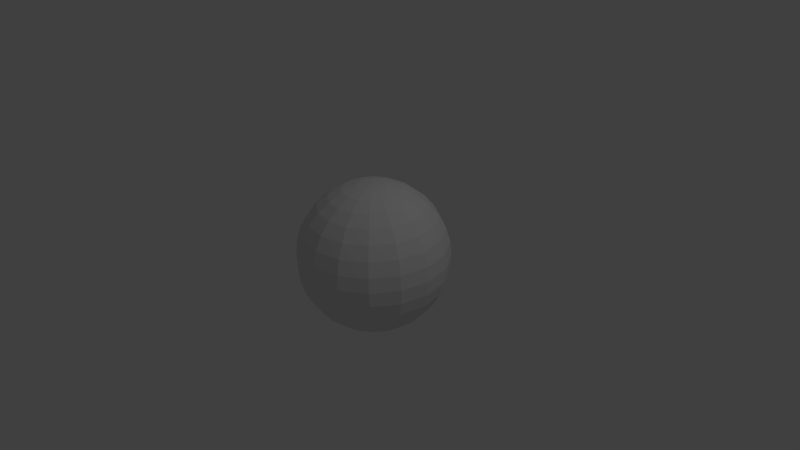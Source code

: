 # Source: unitsphere.blend  (saved by Blender 2.68.0; exported with 4.5.12 LTS)
import bpy
from mathutils import Matrix  # noqa: F401  (used for matrix-valued properties, if any)

bpy.ops.wm.read_factory_settings(use_empty=True)
scene = bpy.context.scene
scene.name = 'Scene'

# ---- collections
col_collection_1 = bpy.data.collections.new('Collection 1'); scene.collection.children.link(col_collection_1)

# ---- world
world_world = bpy.data.worlds.new('World'); scene.world = world_world
world_world.color = (0.05088, 0.05088, 0.05088)
world_world.use_sun_shadow = False
world_world.sun_shadow_jitter_overblur = 0.0
world_world.cycles.sampling_method = 'MANUAL'
world_world.cycles.sample_map_resolution = 256

# ---- cameras
cam_camera = bpy.data.cameras.new('Camera')
cam_camera.clip_end = 100.0
cam_camera.lens = 35.0
cam_camera.sensor_width = 32.0
cam_camera.sensor_height = 18.0
cam_camera.ortho_scale = 7.314
cam_camera.dof.focus_distance = 0.0
cam_camera.dof.aperture_fstop = 128.0

# ---- lights
light_lamp = bpy.data.lights.new('Lamp', 'POINT')
light_lamp.transmission_factor = 0.0
light_lamp.cutoff_distance = 30.0
light_lamp.energy = 100.0
light_lamp.shadow_buffer_clip_start = 1.001
light_lamp.shadow_soft_size = 0.1
light_lamp.shadow_maximum_resolution = 0.006
light_lamp.use_absolute_resolution = True
light_lamp.cycles.use_multiple_importance_sampling = False

# ---- meshes
me_sphere = bpy.data.meshes.new('Sphere')
me_sphere.from_pydata([(-0.1951, 0.0, 0.9808), (-0.3827, 0.0, 0.9239), (-0.5556, 0.0, 0.8315), (-0.7071, 0.0, 0.7071), (-0.8315, 0.0, 0.5556), (-0.9239, 0.0, 0.3827), (-0.9808, 0.0, 0.1951), (-1.0, 0.0, 7.55e-08), (-0.9808, 0.0, -0.1951), (-0.9239, 0.0, -0.3827), (-0.8315, 0.0, -0.5556), (-0.7071, 0.0, -0.7071), (-0.5556, 0.0, -0.8315), (-0.3827, 0.0, -0.9239), (-0.1951, 0.0, -0.9808), (-0.1802, 0.07466, 0.9808), (-0.3536, 0.1464, 0.9239), (-0.5133, 0.2126, 0.8315), (-0.6533, 0.2706, 0.7071), (-0.7682, 0.3182, 0.5556), (-0.8536, 0.3536, 0.3827), (-0.9061, 0.3753, 0.1951), (-0.9239, 0.3827, 1.192e-07), (-0.9061, 0.3753, -0.1951), (-0.8536, 0.3536, -0.3827), (-0.7682, 0.3182, -0.5556), (-0.6533, 0.2706, -0.7071), (-0.5133, 0.2126, -0.8315), (-0.3536, 0.1464, -0.9239), (-0.1802, 0.07466, -0.9808), (-0.1379, 0.1379, 0.9808), (-0.2706, 0.2706, 0.9239), (-0.3928, 0.3928, 0.8315), (-0.5, 0.5, 0.7071), (-0.5879, 0.5879, 0.5556), (-0.6533, 0.6533, 0.3827), (-0.6935, 0.6935, 0.1951), (-0.7071, 0.7071, 1.192e-07), (-0.6935, 0.6935, -0.1951), (-0.6533, 0.6533, -0.3827), (-0.5879, 0.5879, -0.5556), (-0.5, 0.5, -0.7071), (-0.3928, 0.3928, -0.8315), (-0.2706, 0.2706, -0.9239), (-0.1379, 0.1379, -0.9808), (-0.07466, 0.1802, 0.9808), (-0.1464, 0.3536, 0.9239), (-0.2126, 0.5133, 0.8315), (-0.2706, 0.6533, 0.7071), (-0.3182, 0.7682, 0.5556), (-0.3536, 0.8536, 0.3827), (-0.3753, 0.9061, 0.1951), (-0.3827, 0.9239, 1.192e-07), (-0.3753, 0.9061, -0.1951), (-0.3536, 0.8536, -0.3827), (-0.3182, 0.7682, -0.5556), (-0.2706, 0.6533, -0.7071), (-0.2126, 0.5133, -0.8315), (-0.1464, 0.3536, -0.9239), (-0.07466, 0.1802, -0.9808), (3.26e-07, 0.1951, 0.9808), (3.352e-07, 0.3827, 0.9239), (3.455e-07, 0.5556, 0.8315), (3.222e-07, 0.7071, 0.7071), (3.301e-07, 0.8315, 0.5556), (3.358e-07, 0.9239, 0.3827), (3.77e-07, 0.9808, 0.1951), (3.298e-07, 1.0, 1.192e-07), (3.22e-07, 0.9808, -0.1951), (3.539e-07, 0.9239, -0.3827), (3.301e-07, 0.8315, -0.5556), (3.222e-07, 0.7071, -0.7071), (3.64e-07, 0.5556, -0.8315), (3.494e-07, 0.3827, -0.9239), (3.288e-07, 0.1951, -0.9808), (0.07466, 0.1802, 0.9808), (0.1464, 0.3536, 0.9239), (0.2126, 0.5133, 0.8315), (0.2706, 0.6533, 0.7071), (0.3182, 0.7682, 0.5556), (0.3536, 0.8536, 0.3827), (0.3753, 0.9061, 0.1951), (0.3827, 0.9239, 1.192e-07), (0.3753, 0.9061, -0.1951), (0.3536, 0.8536, -0.3827), (0.3182, 0.7682, -0.5556), (0.2706, 0.6533, -0.7071), (0.2126, 0.5133, -0.8315), (0.1464, 0.3536, -0.9239), (0.07466, 0.1802, -0.9808), (0.138, 0.1379, 0.9808), (0.2706, 0.2706, 0.9239), (0.3928, 0.3928, 0.8315), (0.5, 0.5, 0.7071), (0.5879, 0.5879, 0.5556), (0.6533, 0.6533, 0.3827), (0.6935, 0.6935, 0.1951), (0.7071, 0.7071, 1.192e-07), (0.6935, 0.6935, -0.1951), (0.6533, 0.6533, -0.3827), (0.5879, 0.5879, -0.5556), (0.5, 0.5, -0.7071), (0.3928, 0.3928, -0.8315), (0.2706, 0.2706, -0.9239), (0.138, 0.1379, -0.9808), (0.1802, 0.07466, 0.9808), (0.3536, 0.1464, 0.9239), (0.5133, 0.2126, 0.8315), (0.6533, 0.2706, 0.7071), (0.7682, 0.3182, 0.5556), (0.8536, 0.3536, 0.3827), (0.9061, 0.3753, 0.1951), (0.9239, 0.3827, 1.192e-07), (0.9061, 0.3753, -0.1951), (0.8536, 0.3536, -0.3827), (0.7682, 0.3182, -0.5556), (0.6533, 0.2706, -0.7071), (0.5133, 0.2126, -0.8315), (0.3536, 0.1464, -0.9239), (0.1802, 0.07466, -0.9808), (0.1951, -1.378e-09, 0.9808), (0.3827, -3.15e-10, 0.9239), (0.5556, -3.815e-08, 0.8315), (0.7071, -5.142e-08, 0.7071), (0.8315, -6.402e-08, 0.5556), (0.9239, -6.972e-08, 0.3827), (0.9808, -8.818e-08, 0.1951), (1.0, -8.638e-09, 1.192e-07), (0.9808, -2.839e-08, -0.1951), (0.9239, -9.928e-09, -0.3827), (0.8315, -6.402e-08, -0.5556), (0.7071, -5.142e-08, -0.7071), (0.5556, -5.665e-08, -0.8315), (0.3827, -5.106e-08, -0.9239), (0.1951, 1.558e-09, -0.9808), (0.1802, -0.07466, 0.9808), (0.3536, -0.1464, 0.9239), (0.5133, -0.2126, 0.8315), (0.6533, -0.2706, 0.7071), (0.7682, -0.3182, 0.5556), (0.8536, -0.3536, 0.3827), (0.9061, -0.3753, 0.1951), (0.9239, -0.3827, 1.192e-07), (0.9061, -0.3753, -0.1951), (0.8536, -0.3536, -0.3827), (0.7682, -0.3182, -0.5556), (0.6533, -0.2706, -0.7071), (0.5133, -0.2126, -0.8315), (0.3536, -0.1464, -0.9239), (0.1802, -0.07466, -0.9808), (0.138, -0.1379, 0.9808), (0.2706, -0.2706, 0.9239), (0.3928, -0.3928, 0.8315), (0.5, -0.5, 0.7071), (0.5879, -0.5879, 0.5556), (0.6533, -0.6533, 0.3827), (0.6935, -0.6935, 0.1951), (0.7071, -0.7071, 1.192e-07), (0.6935, -0.6935, -0.1951), (0.6533, -0.6533, -0.3827), (0.5879, -0.5879, -0.5556), (0.5, -0.5, -0.7071), (0.3928, -0.3928, -0.8315), (0.2706, -0.2706, -0.9239), (0.138, -0.1379, -0.9808), (0.07466, -0.1802, 0.9808), (0.1464, -0.3536, 0.9239), (0.2126, -0.5133, 0.8315), (0.2706, -0.6533, 0.7071), (0.3182, -0.7682, 0.5556), (0.3536, -0.8536, 0.3827), (0.3753, -0.9061, 0.1951), (0.3827, -0.9239, 1.192e-07), (0.3753, -0.9061, -0.1951), (0.3536, -0.8536, -0.3827), (0.3182, -0.7682, -0.5556), (0.2706, -0.6533, -0.7071), (0.2126, -0.5133, -0.8315), (0.1464, -0.3536, -0.9239), (0.07466, -0.1802, -0.9808), (3.29e-07, -0.1951, 0.9808), (3.232e-07, -0.3827, 0.9239), (2.692e-07, -0.5556, 0.8315), (2.099e-07, -0.7071, 0.7071), (2.296e-07, -0.8315, 0.5556), (2.467e-07, -0.9239, 0.3827), (2.329e-07, -0.9808, 0.1951), (3.172e-07, -1.0, 1.192e-07), (3.155e-07, -0.9808, -0.1951), (2.561e-07, -0.9239, -0.3827), (2.296e-07, -0.8315, -0.5556), (2.099e-07, -0.7071, -0.7071), (2.597e-07, -0.5556, -0.8315), (2.586e-07, -0.3827, -0.9239), (3.125e-07, -0.1951, -0.9808), (-0.07466, -0.1802, 0.9808), (-0.1464, -0.3536, 0.9239), (-0.2126, -0.5133, 0.8315), (-0.2706, -0.6533, 0.7071), (-0.3182, -0.7682, 0.5556), (-0.3536, -0.8536, 0.3827), (-0.3753, -0.9061, 0.1951), (-0.3827, -0.9239, 1.192e-07), (-0.3753, -0.9061, -0.1951), (-0.3536, -0.8536, -0.3827), (-0.3182, -0.7682, -0.5556), (-0.2706, -0.6533, -0.7071), (-0.2126, -0.5133, -0.8315), (-0.1464, -0.3536, -0.9239), (-0.07466, -0.1802, -0.9808), (9.544e-08, -2.304e-07, 1.0), (-0.1379, -0.1379, 0.9808), (-0.2706, -0.2706, 0.9239), (-0.3928, -0.3928, 0.8315), (-0.5, -0.5, 0.7071), (-0.5879, -0.5879, 0.5556), (-0.6533, -0.6533, 0.3827), (-0.6935, -0.6935, 0.1951), (-0.7071, -0.7071, 1.192e-07), (-0.6935, -0.6935, -0.1951), (-0.6533, -0.6533, -0.3827), (-0.5879, -0.5879, -0.5556), (-0.5, -0.5, -0.7071), (-0.3928, -0.3928, -0.8315), (-0.2706, -0.2706, -0.9239), (-0.1379, -0.1379, -0.9808), (3.258e-07, 0.0, -1.0), (-0.1802, -0.07466, 0.9808), (-0.3536, -0.1464, 0.9239), (-0.5133, -0.2126, 0.8315), (-0.6533, -0.2706, 0.7071), (-0.7682, -0.3182, 0.5556), (-0.8536, -0.3536, 0.3827), (-0.9061, -0.3753, 0.1951), (-0.9239, -0.3827, 1.192e-07), (-0.9061, -0.3753, -0.1951), (-0.8536, -0.3536, -0.3827), (-0.7682, -0.3182, -0.5556), (-0.6533, -0.2706, -0.7071), (-0.5133, -0.2126, -0.8315), (-0.3536, -0.1464, -0.9239), (-0.1802, -0.07466, -0.9808)], [], [(13, 28, 27, 12), (8, 23, 22, 7), (3, 18, 17, 2), (14, 29, 28, 13), (9, 24, 23, 8), (4, 19, 18, 3), (10, 25, 24, 9), (5, 20, 19, 4), (11, 26, 25, 10), (6, 21, 20, 5), (1, 16, 15, 0), (12, 27, 26, 11), (7, 22, 21, 6), (2, 17, 16, 1), (28, 43, 42, 27), (23, 38, 37, 22), (18, 33, 32, 17), (29, 44, 43, 28), (24, 39, 38, 23), (19, 34, 33, 18), (25, 40, 39, 24), (20, 35, 34, 19), (26, 41, 40, 25), (21, 36, 35, 20), (16, 31, 30, 15), (27, 42, 41, 26), (22, 37, 36, 21), (17, 32, 31, 16), (31, 46, 45, 30), (42, 57, 56, 41), (37, 52, 51, 36), (32, 47, 46, 31), (43, 58, 57, 42), (38, 53, 52, 37), (33, 48, 47, 32), (44, 59, 58, 43), (39, 54, 53, 38), (34, 49, 48, 33), (40, 55, 54, 39), (35, 50, 49, 34), (41, 56, 55, 40), (36, 51, 50, 35), (50, 65, 64, 49), (56, 71, 70, 55), (51, 66, 65, 50), (46, 61, 60, 45), (57, 72, 71, 56), (52, 67, 66, 51), (47, 62, 61, 46), (58, 73, 72, 57), (53, 68, 67, 52), (48, 63, 62, 47), (59, 74, 73, 58), (54, 69, 68, 53), (49, 64, 63, 48), (55, 70, 69, 54), (69, 84, 83, 68), (64, 79, 78, 63), (70, 85, 84, 69), (65, 80, 79, 64), (71, 86, 85, 70), (66, 81, 80, 65), (61, 76, 75, 60), (72, 87, 86, 71), (67, 82, 81, 66), (62, 77, 76, 61), (73, 88, 87, 72), (68, 83, 82, 67), (63, 78, 77, 62), (74, 89, 88, 73), (88, 103, 102, 87), (83, 98, 97, 82), (78, 93, 92, 77), (89, 104, 103, 88), (84, 99, 98, 83), (79, 94, 93, 78), (85, 100, 99, 84), (80, 95, 94, 79), (86, 101, 100, 85), (81, 96, 95, 80), (76, 91, 90, 75), (87, 102, 101, 86), (82, 97, 96, 81), (77, 92, 91, 76), (102, 117, 116, 101), (97, 112, 111, 96), (92, 107, 106, 91), (103, 118, 117, 102), (98, 113, 112, 97), (93, 108, 107, 92), (104, 119, 118, 103), (99, 114, 113, 98), (94, 109, 108, 93), (100, 115, 114, 99), (95, 110, 109, 94), (101, 116, 115, 100), (96, 111, 110, 95), (91, 106, 105, 90), (116, 131, 130, 115), (111, 126, 125, 110), (106, 121, 120, 105), (117, 132, 131, 116), (112, 127, 126, 111), (107, 122, 121, 106), (118, 133, 132, 117), (113, 128, 127, 112), (108, 123, 122, 107), (119, 134, 133, 118), (114, 129, 128, 113), (109, 124, 123, 108), (115, 130, 129, 114), (110, 125, 124, 109), (124, 139, 138, 123), (130, 145, 144, 129), (125, 140, 139, 124), (131, 146, 145, 130), (126, 141, 140, 125), (121, 136, 135, 120), (132, 147, 146, 131), (127, 142, 141, 126), (122, 137, 136, 121), (133, 148, 147, 132), (128, 143, 142, 127), (123, 138, 137, 122), (134, 149, 148, 133), (129, 144, 143, 128), (143, 158, 157, 142), (138, 153, 152, 137), (149, 164, 163, 148), (144, 159, 158, 143), (139, 154, 153, 138), (145, 160, 159, 144), (140, 155, 154, 139), (146, 161, 160, 145), (141, 156, 155, 140), (136, 151, 150, 135), (147, 162, 161, 146), (142, 157, 156, 141), (137, 152, 151, 136), (148, 163, 162, 147), (162, 177, 176, 161), (157, 172, 171, 156), (152, 167, 166, 151), (163, 178, 177, 162), (158, 173, 172, 157), (153, 168, 167, 152), (164, 179, 178, 163), (159, 174, 173, 158), (154, 169, 168, 153), (160, 175, 174, 159), (155, 170, 169, 154), (161, 176, 175, 160), (156, 171, 170, 155), (151, 166, 165, 150), (176, 191, 190, 175), (171, 186, 185, 170), (166, 181, 180, 165), (177, 192, 191, 176), (172, 187, 186, 171), (167, 182, 181, 166), (178, 193, 192, 177), (173, 188, 187, 172), (168, 183, 182, 167), (179, 194, 193, 178), (174, 189, 188, 173), (169, 184, 183, 168), (175, 190, 189, 174), (170, 185, 184, 169), (184, 199, 198, 183), (190, 205, 204, 189), (185, 200, 199, 184), (191, 206, 205, 190), (186, 201, 200, 185), (181, 196, 195, 180), (192, 207, 206, 191), (187, 202, 201, 186), (182, 197, 196, 181), (193, 208, 207, 192), (188, 203, 202, 187), (183, 198, 197, 182), (194, 209, 208, 193), (189, 204, 203, 188), (203, 219, 218, 202), (198, 214, 213, 197), (209, 225, 224, 208), (204, 220, 219, 203), (199, 215, 214, 198), (205, 221, 220, 204), (200, 216, 215, 199), (206, 222, 221, 205), (201, 217, 216, 200), (196, 212, 211, 195), (207, 223, 222, 206), (202, 218, 217, 201), (197, 213, 212, 196), (208, 224, 223, 207), (223, 239, 238, 222), (218, 234, 233, 217), (213, 229, 228, 212), (224, 240, 239, 223), (219, 235, 234, 218), (214, 230, 229, 213), (225, 241, 240, 224), (220, 236, 235, 219), (215, 231, 230, 214), (221, 237, 236, 220), (216, 232, 231, 215), (222, 238, 237, 221), (217, 233, 232, 216), (212, 228, 227, 211), (226, 29, 14), (0, 15, 210), (226, 44, 29), (15, 30, 210), (226, 59, 44), (30, 45, 210), (45, 60, 210), (226, 74, 59), (226, 89, 74), (60, 75, 210), (226, 104, 89), (75, 90, 210), (226, 119, 104), (90, 105, 210), (105, 120, 210), (226, 134, 119), (226, 149, 134), (120, 135, 210), (226, 164, 149), (135, 150, 210), (226, 179, 164), (150, 165, 210), (165, 180, 210), (226, 194, 179), (226, 209, 194), (180, 195, 210), (226, 225, 209), (195, 211, 210), (226, 241, 225), (211, 227, 210), (238, 11, 10, 237), (233, 6, 5, 232), (228, 1, 0, 227), (239, 12, 11, 238), (234, 7, 6, 233), (229, 2, 1, 228), (240, 13, 12, 239), (235, 8, 7, 234), (230, 3, 2, 229), (241, 14, 13, 240), (236, 9, 8, 235), (231, 4, 3, 230), (226, 14, 241), (237, 10, 9, 236), (232, 5, 4, 231), (227, 0, 210)])
_uv = me_sphere.uv_layers.new(name='UVMap')
_uv.uv.foreach_set('vector', [0.3087, 0.03806, 0.3232, 0.03806, 0.2434, 0.08427, 0.2222, 0.08427, 0.009607, 0.4025, 0.04694, 0.4025, 0.03806, 0.5, 0.0, 0.5, 0.1464, 0.8536, 0.1734, 0.8536, 0.2434, 0.9157, 0.2222, 0.9157, 0.4025, 0.009607, 0.4099, 0.009607, 0.3232, 0.03806, 0.3087, 0.03806, 0.03806, 0.3087, 0.07322, 0.3087, 0.04694, 0.4025, 0.009607, 0.4025, 0.08427, 0.7778, 0.1159, 0.7778, 0.1734, 0.8536, 0.1464, 0.8536, 0.08427, 0.2222, 0.1159, 0.2222, 0.07322, 0.3087, 0.03806, 0.3087, 0.03806, 0.6913, 0.07322, 0.6913, 0.1159, 0.7778, 0.08427, 0.7778, 0.1464, 0.1464, 0.1734, 0.1464, 0.1159, 0.2222, 0.08427, 0.2222, 0.009607, 0.5975, 0.04694, 0.5975, 0.07322, 0.6913, 0.03806, 0.6913, 0.3087, 0.9619, 0.3232, 0.9619, 0.4099, 0.9904, 0.4025, 0.9904, 0.2222, 0.08427, 0.2434, 0.08427, 0.1734, 0.1464, 0.1464, 0.1464, 0.0, 0.5, 0.03806, 0.5, 0.04694, 0.5975, 0.009607, 0.5975, 0.2222, 0.9157, 0.2434, 0.9157, 0.3232, 0.9619, 0.3087, 0.9619, 0.3232, 0.03806, 0.3647, 0.03806, 0.3036, 0.08427, 0.2434, 0.08427, 0.04694, 0.4025, 0.1532, 0.4025, 0.1464, 0.5, 0.03806, 0.5, 0.1734, 0.8536, 0.25, 0.8536, 0.3036, 0.9157, 0.2434, 0.9157, 0.4099, 0.009607, 0.431, 0.009607, 0.3647, 0.03806, 0.3232, 0.03806, 0.07322, 0.3087, 0.1734, 0.3087, 0.1532, 0.4025, 0.04694, 0.4025, 0.1159, 0.7778, 0.206, 0.7778, 0.25, 0.8536, 0.1734, 0.8536, 0.1159, 0.2222, 0.206, 0.2222, 0.1734, 0.3087, 0.07322, 0.3087, 0.07322, 0.6913, 0.1734, 0.6913, 0.206, 0.7778, 0.1159, 0.7778, 0.1734, 0.1464, 0.25, 0.1464, 0.206, 0.2222, 0.1159, 0.2222, 0.04694, 0.5975, 0.1532, 0.5975, 0.1734, 0.6913, 0.07322, 0.6913, 0.3232, 0.9619, 0.3647, 0.9619, 0.431, 0.9904, 0.4099, 0.9904, 0.2434, 0.08427, 0.3036, 0.08427, 0.25, 0.1464, 0.1734, 0.1464, 0.03806, 0.5, 0.1464, 0.5, 0.1532, 0.5975, 0.04694, 0.5975, 0.2434, 0.9157, 0.3036, 0.9157, 0.3647, 0.9619, 0.3232, 0.9619, 0.3647, 0.9619, 0.4268, 0.9619, 0.4627, 0.9904, 0.431, 0.9904, 0.3036, 0.08427, 0.3937, 0.08427, 0.3647, 0.1464, 0.25, 0.1464, 0.1464, 0.5, 0.3087, 0.5, 0.3123, 0.5975, 0.1532, 0.5975, 0.3036, 0.9157, 0.3937, 0.9157, 0.4268, 0.9619, 0.3647, 0.9619, 0.3647, 0.03806, 0.4268, 0.03806, 0.3937, 0.08427, 0.3036, 0.08427, 0.1532, 0.4025, 0.3123, 0.4025, 0.3087, 0.5, 0.1464, 0.5, 0.25, 0.8536, 0.3647, 0.8536, 0.3937, 0.9157, 0.3036, 0.9157, 0.431, 0.009607, 0.4627, 0.009607, 0.4268, 0.03806, 0.3647, 0.03806, 0.1734, 0.3087, 0.3232, 0.3087, 0.3123, 0.4025, 0.1532, 0.4025, 0.206, 0.7778, 0.3409, 0.7778, 0.3647, 0.8536, 0.25, 0.8536, 0.206, 0.2222, 0.3409, 0.2222, 0.3232, 0.3087, 0.1734, 0.3087, 0.1734, 0.6913, 0.3232, 0.6913, 0.3409, 0.7778, 0.206, 0.7778, 0.25, 0.1464, 0.3647, 0.1464, 0.3409, 0.2222, 0.206, 0.2222, 0.1532, 0.5975, 0.3123, 0.5975, 0.3232, 0.6913, 0.1734, 0.6913, 0.3232, 0.6913, 0.5, 0.6913, 0.5, 0.7778, 0.3409, 0.7778, 0.3647, 0.1464, 0.5, 0.1464, 0.5, 0.2222, 0.3409, 0.2222, 0.3123, 0.5975, 0.5, 0.5975, 0.5, 0.6913, 0.3232, 0.6913, 0.4268, 0.9619, 0.5, 0.9619, 0.5, 0.9904, 0.4627, 0.9904, 0.3937, 0.08427, 0.5, 0.08427, 0.5, 0.1464, 0.3647, 0.1464, 0.3087, 0.5, 0.5, 0.5, 0.5, 0.5975, 0.3123, 0.5975, 0.3937, 0.9157, 0.5, 0.9157, 0.5, 0.9619, 0.4268, 0.9619, 0.4268, 0.03806, 0.5, 0.03806, 0.5, 0.08427, 0.3937, 0.08427, 0.3123, 0.4025, 0.5, 0.4025, 0.5, 0.5, 0.3087, 0.5, 0.3647, 0.8536, 0.5, 0.8536, 0.5, 0.9157, 0.3937, 0.9157, 0.4627, 0.009607, 0.5, 0.009607, 0.5, 0.03806, 0.4268, 0.03806, 0.3232, 0.3087, 0.5, 0.3087, 0.5, 0.4025, 0.3123, 0.4025, 0.3409, 0.7778, 0.5, 0.7778, 0.5, 0.8536, 0.3647, 0.8536, 0.3409, 0.2222, 0.5, 0.2222, 0.5, 0.3087, 0.3232, 0.3087, 0.5, 0.3087, 0.6768, 0.3087, 0.6877, 0.4025, 0.5, 0.4025, 0.5, 0.7778, 0.6591, 0.7778, 0.6353, 0.8536, 0.5, 0.8536, 0.5, 0.2222, 0.6591, 0.2222, 0.6768, 0.3087, 0.5, 0.3087, 0.5, 0.6913, 0.6768, 0.6913, 0.6591, 0.7778, 0.5, 0.7778, 0.5, 0.1464, 0.6353, 0.1464, 0.6591, 0.2222, 0.5, 0.2222, 0.5, 0.5975, 0.6877, 0.5975, 0.6768, 0.6913, 0.5, 0.6913, 0.5, 0.9619, 0.5732, 0.9619, 0.5373, 0.9904, 0.5, 0.9904, 0.5, 0.08427, 0.6063, 0.08427, 0.6353, 0.1464, 0.5, 0.1464, 0.5, 0.5, 0.6913, 0.5, 0.6877, 0.5975, 0.5, 0.5975, 0.5, 0.9157, 0.6063, 0.9157, 0.5732, 0.9619, 0.5, 0.9619, 0.5, 0.03806, 0.5732, 0.03806, 0.6063, 0.08427, 0.5, 0.08427, 0.5, 0.4025, 0.6877, 0.4025, 0.6913, 0.5, 0.5, 0.5, 0.5, 0.8536, 0.6353, 0.8536, 0.6063, 0.9157, 0.5, 0.9157, 0.5, 0.009607, 0.5373, 0.009607, 0.5732, 0.03806, 0.5, 0.03806, 0.5732, 0.03806, 0.6353, 0.03806, 0.6964, 0.08427, 0.6063, 0.08427, 0.6877, 0.4025, 0.8468, 0.4025, 0.8536, 0.5, 0.6913, 0.5, 0.6353, 0.8536, 0.75, 0.8536, 0.6964, 0.9157, 0.6063, 0.9157, 0.5373, 0.009607, 0.569, 0.009607, 0.6353, 0.03806, 0.5732, 0.03806, 0.6768, 0.3087, 0.8266, 0.3087, 0.8468, 0.4025, 0.6877, 0.4025, 0.6591, 0.7778, 0.794, 0.7778, 0.75, 0.8536, 0.6353, 0.8536, 0.6591, 0.2222, 0.794, 0.2222, 0.8266, 0.3087, 0.6768, 0.3087, 0.6768, 0.6913, 0.8266, 0.6913, 0.794, 0.7778, 0.6591, 0.7778, 0.6353, 0.1464, 0.75, 0.1464, 0.794, 0.2222, 0.6591, 0.2222, 0.6877, 0.5975, 0.8468, 0.5975, 0.8266, 0.6913, 0.6768, 0.6913, 0.5732, 0.9619, 0.6353, 0.9619, 0.569, 0.9904, 0.5373, 0.9904, 0.6063, 0.08427, 0.6964, 0.08427, 0.75, 0.1464, 0.6353, 0.1464, 0.6913, 0.5, 0.8536, 0.5, 0.8468, 0.5975, 0.6877, 0.5975, 0.6063, 0.9157, 0.6964, 0.9157, 0.6353, 0.9619, 0.5732, 0.9619, 0.6964, 0.08427, 0.7566, 0.08427, 0.8266, 0.1464, 0.75, 0.1464, 0.8536, 0.5, 0.9619, 0.5, 0.9531, 0.5975, 0.8468, 0.5975, 0.6964, 0.9157, 0.7566, 0.9157, 0.6768, 0.9619, 0.6353, 0.9619, 0.6353, 0.03806, 0.6768, 0.03806, 0.7566, 0.08427, 0.6964, 0.08427, 0.8468, 0.4025, 0.9531, 0.4025, 0.9619, 0.5, 0.8536, 0.5, 0.75, 0.8536, 0.8266, 0.8536, 0.7566, 0.9157, 0.6964, 0.9157, 0.569, 0.009607, 0.5901, 0.009607, 0.6768, 0.03806, 0.6353, 0.03806, 0.8266, 0.3087, 0.9268, 0.3087, 0.9531, 0.4025, 0.8468, 0.4025, 0.794, 0.7778, 0.8841, 0.7778, 0.8266, 0.8536, 0.75, 0.8536, 0.794, 0.2222, 0.8841, 0.2222, 0.9268, 0.3087, 0.8266, 0.3087, 0.8266, 0.6913, 0.9268, 0.6913, 0.8841, 0.7778, 0.794, 0.7778, 0.75, 0.1464, 0.8266, 0.1464, 0.8841, 0.2222, 0.794, 0.2222, 0.8468, 0.5975, 0.9531, 0.5975, 0.9268, 0.6913, 0.8266, 0.6913, 0.6353, 0.9619, 0.6768, 0.9619, 0.5901, 0.9904, 0.569, 0.9904, 0.8266, 0.1464, 0.8536, 0.1464, 0.9157, 0.2222, 0.8841, 0.2222, 0.9531, 0.5975, 0.9904, 0.5975, 0.9619, 0.6913, 0.9268, 0.6913, 0.6768, 0.9619, 0.6913, 0.9619, 0.5975, 0.9904, 0.5901, 0.9904, 0.7566, 0.08427, 0.7778, 0.08427, 0.8536, 0.1464, 0.8266, 0.1464, 0.9619, 0.5, 1.0, 0.5, 0.9904, 0.5975, 0.9531, 0.5975, 0.7566, 0.9157, 0.7778, 0.9157, 0.6913, 0.9619, 0.6768, 0.9619, 0.6768, 0.03806, 0.6913, 0.03806, 0.7778, 0.08427, 0.7566, 0.08427, 0.9531, 0.4025, 0.9904, 0.4025, 1.0, 0.5, 0.9619, 0.5, 0.8266, 0.8536, 0.8536, 0.8536, 0.7778, 0.9157, 0.7566, 0.9157, 0.5901, 0.009607, 0.5975, 0.009607, 0.6913, 0.03806, 0.6768, 0.03806, 0.9268, 0.3087, 0.9619, 0.3087, 0.9904, 0.4025, 0.9531, 0.4025, 0.8841, 0.7778, 0.9157, 0.7778, 0.8536, 0.8536, 0.8266, 0.8536, 0.8841, 0.2222, 0.9157, 0.2222, 0.9619, 0.3087, 0.9268, 0.3087, 0.9268, 0.6913, 0.9619, 0.6913, 0.9157, 0.7778, 0.8841, 0.7778, 0.9157, 0.7778, 0.8841, 0.7778, 0.8266, 0.8536, 0.8536, 0.8536, 0.9157, 0.2222, 0.8841, 0.2222, 0.9268, 0.3087, 0.9619, 0.3087, 0.9619, 0.6913, 0.9268, 0.6913, 0.8841, 0.7778, 0.9157, 0.7778, 0.8536, 0.1464, 0.8266, 0.1464, 0.8841, 0.2222, 0.9157, 0.2222, 0.9904, 0.5975, 0.9531, 0.5975, 0.9268, 0.6913, 0.9619, 0.6913, 0.6913, 0.9619, 0.6768, 0.9619, 0.5901, 0.9904, 0.5975, 0.9904, 0.7778, 0.08427, 0.7566, 0.08427, 0.8266, 0.1464, 0.8536, 0.1464, 1.0, 0.5, 0.9619, 0.5, 0.9531, 0.5975, 0.9904, 0.5975, 0.7778, 0.9157, 0.7566, 0.9157, 0.6768, 0.9619, 0.6913, 0.9619, 0.6913, 0.03806, 0.6768, 0.03806, 0.7566, 0.08427, 0.7778, 0.08427, 0.9904, 0.4025, 0.9531, 0.4025, 0.9619, 0.5, 1.0, 0.5, 0.8536, 0.8536, 0.8266, 0.8536, 0.7566, 0.9157, 0.7778, 0.9157, 0.5975, 0.009607, 0.5901, 0.009607, 0.6768, 0.03806, 0.6913, 0.03806, 0.9619, 0.3087, 0.9268, 0.3087, 0.9531, 0.4025, 0.9904, 0.4025, 0.9531, 0.4025, 0.8468, 0.4025, 0.8536, 0.5, 0.9619, 0.5, 0.8266, 0.8536, 0.75, 0.8536, 0.6964, 0.9157, 0.7566, 0.9157, 0.5901, 0.009607, 0.569, 0.009607, 0.6353, 0.03806, 0.6768, 0.03806, 0.9268, 0.3087, 0.8266, 0.3087, 0.8468, 0.4025, 0.9531, 0.4025, 0.8841, 0.7778, 0.794, 0.7778, 0.75, 0.8536, 0.8266, 0.8536, 0.8841, 0.2222, 0.794, 0.2222, 0.8266, 0.3087, 0.9268, 0.3087, 0.9268, 0.6913, 0.8266, 0.6913, 0.794, 0.7778, 0.8841, 0.7778, 0.8266, 0.1464, 0.75, 0.1464, 0.794, 0.2222, 0.8841, 0.2222, 0.9531, 0.5975, 0.8468, 0.5975, 0.8266, 0.6913, 0.9268, 0.6913, 0.6768, 0.9619, 0.6353, 0.9619, 0.569, 0.9904, 0.5901, 0.9904, 0.7566, 0.08427, 0.6964, 0.08427, 0.75, 0.1464, 0.8266, 0.1464, 0.9619, 0.5, 0.8536, 0.5, 0.8468, 0.5975, 0.9531, 0.5975, 0.7566, 0.9157, 0.6964, 0.9157, 0.6353, 0.9619, 0.6768, 0.9619, 0.6768, 0.03806, 0.6353, 0.03806, 0.6964, 0.08427, 0.7566, 0.08427, 0.6964, 0.08427, 0.6063, 0.08427, 0.6353, 0.1464, 0.75, 0.1464, 0.8536, 0.5, 0.6913, 0.5, 0.6877, 0.5975, 0.8468, 0.5975, 0.6964, 0.9157, 0.6063, 0.9157, 0.5732, 0.9619, 0.6353, 0.9619, 0.6353, 0.03806, 0.5732, 0.03806, 0.6063, 0.08427, 0.6964, 0.08427, 0.8468, 0.4025, 0.6877, 0.4025, 0.6913, 0.5, 0.8536, 0.5, 0.75, 0.8536, 0.6353, 0.8536, 0.6063, 0.9157, 0.6964, 0.9157, 0.569, 0.009607, 0.5373, 0.009607, 0.5732, 0.03806, 0.6353, 0.03806, 0.8266, 0.3087, 0.6768, 0.3087, 0.6877, 0.4025, 0.8468, 0.4025, 0.794, 0.7778, 0.6591, 0.7778, 0.6353, 0.8536, 0.75, 0.8536, 0.794, 0.2222, 0.6591, 0.2222, 0.6768, 0.3087, 0.8266, 0.3087, 0.8266, 0.6913, 0.6768, 0.6913, 0.6591, 0.7778, 0.794, 0.7778, 0.75, 0.1464, 0.6353, 0.1464, 0.6591, 0.2222, 0.794, 0.2222, 0.8468, 0.5975, 0.6877, 0.5975, 0.6768, 0.6913, 0.8266, 0.6913, 0.6353, 0.9619, 0.5732, 0.9619, 0.5373, 0.9904, 0.569, 0.9904, 0.6353, 0.1464, 0.5, 0.1464, 0.5, 0.2222, 0.6591, 0.2222, 0.6877, 0.5975, 0.5, 0.5975, 0.5, 0.6913, 0.6768, 0.6913, 0.5732, 0.9619, 0.5, 0.9619, 0.5, 0.9904, 0.5373, 0.9904, 0.6063, 0.08427, 0.5, 0.08427, 0.5, 0.1464, 0.6353, 0.1464, 0.6913, 0.5, 0.5, 0.5, 0.5, 0.5975, 0.6877, 0.5975, 0.6063, 0.9157, 0.5, 0.9157, 0.5, 0.9619, 0.5732, 0.9619, 0.5732, 0.03806, 0.5, 0.03806, 0.5, 0.08427, 0.6063, 0.08427, 0.6877, 0.4025, 0.5, 0.4025, 0.5, 0.5, 0.6913, 0.5, 0.6353, 0.8536, 0.5, 0.8536, 0.5, 0.9157, 0.6063, 0.9157, 0.5373, 0.009607, 0.5, 0.009607, 0.5, 0.03806, 0.5732, 0.03806, 0.6768, 0.3087, 0.5, 0.3087, 0.5, 0.4025, 0.6877, 0.4025, 0.6591, 0.7778, 0.5, 0.7778, 0.5, 0.8536, 0.6353, 0.8536, 0.6591, 0.2222, 0.5, 0.2222, 0.5, 0.3087, 0.6768, 0.3087, 0.6768, 0.6913, 0.5, 0.6913, 0.5, 0.7778, 0.6591, 0.7778, 0.5, 0.7778, 0.3409, 0.7778, 0.3647, 0.8536, 0.5, 0.8536, 0.5, 0.2222, 0.3409, 0.2222, 0.3232, 0.3087, 0.5, 0.3087, 0.5, 0.6913, 0.3232, 0.6913, 0.3409, 0.7778, 0.5, 0.7778, 0.5, 0.1464, 0.3647, 0.1464, 0.3409, 0.2222, 0.5, 0.2222, 0.5, 0.5975, 0.3123, 0.5975, 0.3232, 0.6913, 0.5, 0.6913, 0.5, 0.9619, 0.4268, 0.9619, 0.4627, 0.9904, 0.5, 0.9904, 0.5, 0.08427, 0.3937, 0.08427, 0.3647, 0.1464, 0.5, 0.1464, 0.5, 0.5, 0.3087, 0.5, 0.3123, 0.5975, 0.5, 0.5975, 0.5, 0.9157, 0.3937, 0.9157, 0.4268, 0.9619, 0.5, 0.9619, 0.5, 0.03806, 0.4268, 0.03806, 0.3937, 0.08427, 0.5, 0.08427, 0.5, 0.4025, 0.3123, 0.4025, 0.3087, 0.5, 0.5, 0.5, 0.5, 0.8536, 0.3647, 0.8536, 0.3937, 0.9157, 0.5, 0.9157, 0.5, 0.009607, 0.4627, 0.009607, 0.4268, 0.03806, 0.5, 0.03806, 0.5, 0.3087, 0.3232, 0.3087, 0.3123, 0.4025, 0.5, 0.4025, 0.3123, 0.4025, 0.1532, 0.4025, 0.1464, 0.5, 0.3087, 0.5, 0.3647, 0.8536, 0.25, 0.8536, 0.3036, 0.9157, 0.3937, 0.9157, 0.4627, 0.009607, 0.431, 0.009607, 0.3647, 0.03806, 0.4268, 0.03806, 0.3232, 0.3087, 0.1734, 0.3087, 0.1532, 0.4025, 0.3123, 0.4025, 0.3409, 0.7778, 0.206, 0.7778, 0.25, 0.8536, 0.3647, 0.8536, 0.3409, 0.2222, 0.206, 0.2222, 0.1734, 0.3087, 0.3232, 0.3087, 0.3232, 0.6913, 0.1734, 0.6913, 0.206, 0.7778, 0.3409, 0.7778, 0.3647, 0.1464, 0.25, 0.1464, 0.206, 0.2222, 0.3409, 0.2222, 0.3123, 0.5975, 0.1532, 0.5975, 0.1734, 0.6913, 0.3232, 0.6913, 0.4268, 0.9619, 0.3647, 0.9619, 0.431, 0.9904, 0.4627, 0.9904, 0.3937, 0.08427, 0.3036, 0.08427, 0.25, 0.1464, 0.3647, 0.1464, 0.3087, 0.5, 0.1464, 0.5, 0.1532, 0.5975, 0.3123, 0.5975, 0.3937, 0.9157, 0.3036, 0.9157, 0.3647, 0.9619, 0.4268, 0.9619, 0.4268, 0.03806, 0.3647, 0.03806, 0.3036, 0.08427, 0.3937, 0.08427, 0.3036, 0.08427, 0.2434, 0.08427, 0.1734, 0.1464, 0.25, 0.1464, 0.1464, 0.5, 0.03806, 0.5, 0.04694, 0.5975, 0.1532, 0.5975, 0.3036, 0.9157, 0.2434, 0.9157, 0.3232, 0.9619, 0.3647, 0.9619, 0.3647, 0.03806, 0.3232, 0.03806, 0.2434, 0.08427, 0.3036, 0.08427, 0.1532, 0.4025, 0.04694, 0.4025, 0.03806, 0.5, 0.1464, 0.5, 0.25, 0.8536, 0.1734, 0.8536, 0.2434, 0.9157, 0.3036, 0.9157, 0.431, 0.009607, 0.4099, 0.009607, 0.3232, 0.03806, 0.3647, 0.03806, 0.1734, 0.3087, 0.07322, 0.3087, 0.04694, 0.4025, 0.1532, 0.4025, 0.206, 0.7778, 0.1159, 0.7778, 0.1734, 0.8536, 0.25, 0.8536, 0.206, 0.2222, 0.1159, 0.2222, 0.07322, 0.3087, 0.1734, 0.3087, 0.1734, 0.6913, 0.07322, 0.6913, 0.1159, 0.7778, 0.206, 0.7778, 0.25, 0.1464, 0.1734, 0.1464, 0.1159, 0.2222, 0.206, 0.2222, 0.1532, 0.5975, 0.04694, 0.5975, 0.07322, 0.6913, 0.1734, 0.6913, 0.3647, 0.9619, 0.3232, 0.9619, 0.4099, 0.9904, 0.431, 0.9904, 0.5, 0.0, 0.4099, 0.009607, 0.4025, 0.009607, 0.4025, 0.9904, 0.4099, 0.9904, 0.5, 1.0, 0.5, 0.0, 0.431, 0.009607, 0.4099, 0.009607, 0.4099, 0.9904, 0.431, 0.9904, 0.5, 1.0, 0.5, 0.0, 0.4627, 0.009607, 0.431, 0.009607, 0.431, 0.9904, 0.4627, 0.9904, 0.5, 1.0, 0.4627, 0.9904, 0.5, 0.9904, 0.5, 1.0, 0.5, 0.0, 0.5, 0.009607, 0.4627, 0.009607, 0.5, 0.0, 0.5373, 0.009607, 0.5, 0.009607, 0.5, 0.9904, 0.5373, 0.9904, 0.5, 1.0, 0.5, 0.0, 0.569, 0.009607, 0.5373, 0.009607, 0.5373, 0.9904, 0.569, 0.9904, 0.5, 1.0, 0.5, 0.0, 0.5901, 0.009607, 0.569, 0.009607, 0.569, 0.9904, 0.5901, 0.9904, 0.5, 1.0, 0.5901, 0.9904, 0.5975, 0.9904, 0.5, 1.0, 0.5, 0.0, 0.5975, 0.009607, 0.5901, 0.009607, 0.5, 0.0, 0.5901, 0.009607, 0.5975, 0.009607, 0.5975, 0.9904, 0.5901, 0.9904, 0.5, 1.0, 0.5, 0.0, 0.569, 0.009607, 0.5901, 0.009607, 0.5901, 0.9904, 0.569, 0.9904, 0.5, 1.0, 0.5, 0.0, 0.5373, 0.009607, 0.569, 0.009607, 0.569, 0.9904, 0.5373, 0.9904, 0.5, 1.0, 0.5373, 0.9904, 0.5, 0.9904, 0.5, 1.0, 0.5, 0.0, 0.5, 0.009607, 0.5373, 0.009607, 0.5, 0.0, 0.4627, 0.009607, 0.5, 0.009607, 0.5, 0.9904, 0.4627, 0.9904, 0.5, 1.0, 0.5, 0.0, 0.431, 0.009607, 0.4627, 0.009607, 0.4627, 0.9904, 0.431, 0.9904, 0.5, 1.0, 0.5, 0.0, 0.4099, 0.009607, 0.431, 0.009607, 0.431, 0.9904, 0.4099, 0.9904, 0.5, 1.0, 0.1734, 0.1464, 0.1464, 0.1464, 0.08427, 0.2222, 0.1159, 0.2222, 0.04694, 0.5975, 0.009607, 0.5975, 0.03806, 0.6913, 0.07322, 0.6913, 0.3232, 0.9619, 0.3087, 0.9619, 0.4025, 0.9904, 0.4099, 0.9904, 0.2434, 0.08427, 0.2222, 0.08427, 0.1464, 0.1464, 0.1734, 0.1464, 0.03806, 0.5, 0.0, 0.5, 0.009607, 0.5975, 0.04694, 0.5975, 0.2434, 0.9157, 0.2222, 0.9157, 0.3087, 0.9619, 0.3232, 0.9619, 0.3232, 0.03806, 0.3087, 0.03806, 0.2222, 0.08427, 0.2434, 0.08427, 0.04694, 0.4025, 0.009607, 0.4025, 0.0, 0.5, 0.03806, 0.5, 0.1734, 0.8536, 0.1464, 0.8536, 0.2222, 0.9157, 0.2434, 0.9157, 0.4099, 0.009607, 0.4025, 0.009607, 0.3087, 0.03806, 0.3232, 0.03806, 0.07322, 0.3087, 0.03806, 0.3087, 0.009607, 0.4025, 0.04694, 0.4025, 0.1159, 0.7778, 0.08427, 0.7778, 0.1464, 0.8536, 0.1734, 0.8536, 0.5, 0.0, 0.4025, 0.009607, 0.4099, 0.009607, 0.1159, 0.2222, 0.08427, 0.2222, 0.03806, 0.3087, 0.07322, 0.3087, 0.07322, 0.6913, 0.03806, 0.6913, 0.08427, 0.7778, 0.1159, 0.7778, 0.4099, 0.9904, 0.4025, 0.9904, 0.5, 1.0])
me_sphere.use_remesh_preserve_volume = False
me_sphere.use_remesh_preserve_attributes = False
me_sphere.use_mirror_vertex_groups = False
me_sphere.update()

# ---- objects
ob_sphere = bpy.data.objects.new('Sphere', me_sphere)
ob_lamp = bpy.data.objects.new('Lamp', light_lamp)
ob_camera = bpy.data.objects.new('Camera', cam_camera)

# ---- transforms, parenting, visibility, modifiers, constraints
ob_sphere.location = (0.0, 0.0, 0.0)
ob_sphere.lineart.crease_threshold = 0.0
ob_lamp.location = (4.076, 1.005, 5.904)
ob_lamp.rotation_euler = (0.6503, 0.05522, 1.866)
ob_lamp.lock_rotations_4d = False
ob_lamp.empty_display_type = 'ARROWS'
ob_lamp.color = (0.0, 0.0, 0.0, 0.0)
ob_lamp.lineart.crease_threshold = 0.0
ob_camera.location = (7.481, -6.508, 5.344)
ob_camera.rotation_euler = (1.109, 0.01082, 0.8149)
ob_camera.lock_rotations_4d = False
ob_camera.empty_display_type = 'ARROWS'
ob_camera.color = (0.0, 0.0, 0.0, 0.0)
ob_camera.display_type = 'WIRE'
ob_camera.lineart.crease_threshold = 0.0

# ---- collection membership
col_collection_1.objects.link(ob_sphere)
col_collection_1.objects.link(ob_lamp)
col_collection_1.objects.link(ob_camera)

# ---- scene / render settings (as saved in the file)
scene.camera = ob_camera
scene.frame_start = 1; scene.frame_end = 250; scene.frame_set(1)
scene.render.engine = 'BLENDER_EEVEE_NEXT'
scene.render.image_settings.color_mode = 'RGB'
scene.render.image_settings.compression = 90
scene.render.resolution_percentage = 50
scene.render.dither_intensity = 0.0
scene.cycles.use_denoising = False
scene.cycles.samples = 10
scene.cycles.sampling_pattern = 'TABULATED_SOBOL'
scene.cycles.light_sampling_threshold = 0.0
scene.cycles.use_adaptive_sampling = False
scene.cycles.use_light_tree = False
scene.cycles.blur_glossy = 0.0
scene.cycles.volume_bounces = 1
scene.cycles.pixel_filter_type = 'GAUSSIAN'
scene.cycles.sample_clamp_indirect = 0.0
scene.view_settings.view_transform = 'Standard'
bpy.context.view_layer.update()
